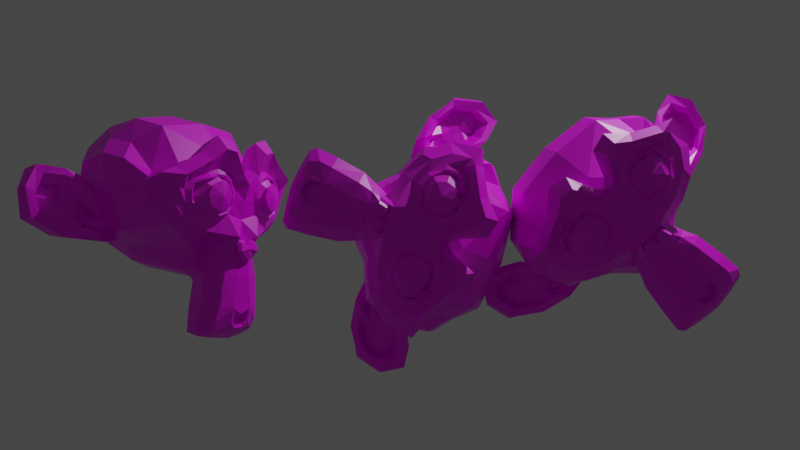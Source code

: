 # Source: interpolation.blend  (saved by Blender 2.92.15; exported with 4.5.12 LTS)
import bpy
from mathutils import Matrix  # noqa: F401  (used for matrix-valued properties, if any)

bpy.ops.wm.read_factory_settings(use_empty=True)
scene = bpy.context.scene
scene.name = 'Scene'

# ---- collections
col_collection = bpy.data.collections.new('Collection'); scene.collection.children.link(col_collection)

# ---- images (referenced by path relative to the original .blend; pixels are not part of the script)
import os
ASSET_DIR = os.environ.get("B2B_ASSET_DIR", "")  # directory of the original .blend (textures are referenced by path, not embedded)
HERE = os.path.dirname(os.path.abspath(__file__))  # packed textures are extracted next to this script under _unpacked/

def load_image(name, relpath, width, height, colorspace="sRGB"):
    """Load a texture the original file referenced (path relative to the .blend, or extracted next to this script)."""
    p = next((c for c in (os.path.join(HERE, relpath), os.path.join(ASSET_DIR, relpath)) if relpath and os.path.exists(c)), "")
    if p:
        img = bpy.data.images.load(p, check_existing=True)
        img.name = name
    else:  # same state as the original file: an image datablock whose file is absent (Cycles renders it pink)
        img = bpy.data.images.new(name, width, height)
        img.source = "FILE"
        img.filepath = "//" + (relpath or name)
    img.colorspace_settings.name = colorspace
    return img
img_pico_8_png = load_image('pico-8.png', 'pico-8.png', 1024, 1024, 'sRGB')

# ---- materials (node trees are filled in below, after node groups)
mat_material = bpy.data.materials.new('Material')
mat_material.alpha_threshold = 0.0
mat_material.use_transparent_shadow = False
mat_material.line_color = (0.0, 0.0, 0.0, 1.0)

# ---- material node trees
mat_material.use_nodes = True; mat_material.node_tree.nodes.clear()
_N = mat_material.node_tree.nodes; _L = mat_material.node_tree.links
n0 = _N.new('ShaderNodeOutputMaterial'); n0.name = 'Material Output'; n0.location = (300, 300)
n1 = _N.new('ShaderNodeBsdfPrincipled'); n1.name = 'Principled BSDF'; n1.location = (10, 300)
n1.distribution = 'GGX'
n1.subsurface_method = 'BURLEY'
n1.inputs[2].default_value = 0.4
n1.inputs[3].default_value = 1.45
n1.inputs[27].default_value = (0.0, 0.0, 0.0, 1.0)
n1.inputs[28].default_value = 1.0
n2 = _N.new('ShaderNodeTexImage'); n2.name = 'Image Texture'; n2.location = (-280, 260)
n2.image = img_pico_8_png
_L.new(n1.outputs[0], n0.inputs[0])
_L.new(n2.outputs[0], n1.inputs[0])
n0.is_active_output = True

# ---- world
world_world = bpy.data.worlds.new('World'); scene.world = world_world
world_world.use_nodes = True; world_world.node_tree.nodes.clear()
_N = world_world.node_tree.nodes; _L = world_world.node_tree.links
n0 = _N.new('ShaderNodeOutputWorld'); n0.name = 'World Output'; n0.location = (300, 300)
n1 = _N.new('ShaderNodeBackground'); n1.name = 'Background'; n1.location = (10, 300)
n1.inputs[0].default_value = (0.05088, 0.05088, 0.05088, 1.0)
_L.new(n1.outputs[0], n0.inputs[0])
n0.is_active_output = True
world_world.color = (0.05088, 0.05088, 0.05088)
world_world.use_sun_shadow = False
world_world.sun_shadow_jitter_overblur = 0.0

# ---- cameras
cam_camera = bpy.data.cameras.new('Camera')
cam_camera.clip_end = 100.0
cam_camera.ortho_scale = 7.314

# ---- lights
light_light = bpy.data.lights.new('Light', 'POINT')
light_light.transmission_factor = 0.0
light_light.energy = 1000.0
light_light.shadow_soft_size = 0.1
light_light.shadow_maximum_resolution = 0.006
light_light.use_absolute_resolution = True

# ---- meshes
me_suzanne = bpy.data.meshes.new('Suzanne')
me_suzanne.from_pydata([(0.4375, -0.7656, 0.1641), (-0.4375, -0.7656, 0.1641), (0.5, -0.6875, 0.09375), (-0.5, -0.6875, 0.09375), (0.5469, -0.5781, 0.05469), (-0.5469, -0.5781, 0.05469), (0.3516, -0.6172, -0.02344), (-0.3516, -0.6172, -0.02344), (0.3516, -0.7188, 0.03125), (-0.3516, -0.7188, 0.03125), (0.3516, -0.7812, 0.1328), (-0.3516, -0.7812, 0.1328), (0.2734, -0.7969, 0.1641), (-0.2734, -0.7969, 0.1641), (0.2031, -0.7422, 0.09375), (-0.2031, -0.7422, 0.09375), (0.1562, -0.6484, 0.05469), (-0.1562, -0.6484, 0.05469), (0.07812, -0.6562, 0.2422), (-0.07812, -0.6562, 0.2422), (0.1406, -0.7422, 0.2422), (-0.1406, -0.7422, 0.2422), (0.2422, -0.7969, 0.2422), (-0.2422, -0.7969, 0.2422), (0.2734, -0.7969, 0.3281), (-0.2734, -0.7969, 0.3281), (0.2031, -0.7422, 0.3906), (-0.2031, -0.7422, 0.3906), (0.1562, -0.6484, 0.4375), (-0.1562, -0.6484, 0.4375), (0.3516, -0.6172, 0.5156), (-0.3516, -0.6172, 0.5156), (0.3516, -0.7188, 0.4531), (-0.3516, -0.7188, 0.4531), (0.3516, -0.7812, 0.3594), (-0.3516, -0.7812, 0.3594), (0.4375, -0.7656, 0.3281), (-0.4375, -0.7656, 0.3281), (0.5, -0.6875, 0.3906), (-0.5, -0.6875, 0.3906), (0.5469, -0.5781, 0.4375), (-0.5469, -0.5781, 0.4375), (0.625, -0.5625, 0.2422), (-0.625, -0.5625, 0.2422), (0.5625, -0.6719, 0.2422), (-0.5625, -0.6719, 0.2422), (0.4688, -0.7578, 0.2422), (-0.4688, -0.7578, 0.2422), (0.4766, -0.7734, 0.2422), (-0.4766, -0.7734, 0.2422), (0.4453, -0.7812, 0.3359), (-0.4453, -0.7812, 0.3359), (0.3516, -0.8047, 0.375), (-0.3516, -0.8047, 0.375), (0.2656, -0.8203, 0.3359), (-0.2656, -0.8203, 0.3359), (0.2266, -0.8203, 0.2422), (-0.2266, -0.8203, 0.2422), (0.2656, -0.8203, 0.1562), (-0.2656, -0.8203, 0.1562), (0.3516, -0.8281, 0.2422), (-0.3516, -0.8281, 0.2422), (0.3516, -0.8047, 0.1172), (-0.3516, -0.8047, 0.1172), (0.4453, -0.7812, 0.1562), (-0.4453, -0.7812, 0.1562), (0.0, -0.7422, 0.4297), (0.0, -0.8203, 0.3516), (0.0, -0.7344, -0.6797), (0.0, -0.7812, -0.3203), (0.0, -0.7969, -0.1875), (0.0, -0.7188, -0.7734), (0.0, -0.6016, 0.4062), (0.0, -0.5703, 0.5703), (0.0, 0.5469, 0.8984), (0.0, 0.8516, 0.5625), (0.0, 0.8281, 0.07031), (0.0, 0.3516, -0.3828), (0.2031, -0.5625, -0.1875), (-0.2031, -0.5625, -0.1875), (0.3125, -0.5703, -0.4375), (-0.3125, -0.5703, -0.4375), (0.3516, -0.5703, -0.6953), (-0.3516, -0.5703, -0.6953), (0.3672, -0.5312, -0.8906), (-0.3672, -0.5312, -0.8906), (0.3281, -0.5234, -0.9453), (-0.3281, -0.5234, -0.9453), (0.1797, -0.5547, -0.9688), (-0.1797, -0.5547, -0.9688), (0.0, -0.5781, -0.9844), (0.4375, -0.5312, -0.1406), (-0.4375, -0.5312, -0.1406), (0.6328, -0.5391, -0.03906), (-0.6328, -0.5391, -0.03906), (0.8281, -0.4453, 0.1484), (-0.8281, -0.4453, 0.1484), (0.8594, -0.5938, 0.4297), (-0.8594, -0.5938, 0.4297), (0.7109, -0.625, 0.4844), (-0.7109, -0.625, 0.4844), (0.4922, -0.6875, 0.6016), (-0.4922, -0.6875, 0.6016), (0.3203, -0.7344, 0.7578), (-0.3203, -0.7344, 0.7578), (0.1562, -0.7578, 0.7188), (-0.1562, -0.7578, 0.7188), (0.0625, -0.75, 0.4922), (-0.0625, -0.75, 0.4922), (0.1641, -0.7734, 0.4141), (-0.1641, -0.7734, 0.4141), (0.125, -0.7656, 0.3047), (-0.125, -0.7656, 0.3047), (0.2031, -0.7422, 0.09375), (-0.2031, -0.7422, 0.09375), (0.375, -0.7031, 0.01562), (-0.375, -0.7031, 0.01562), (0.4922, -0.6719, 0.0625), (-0.4922, -0.6719, 0.0625), (0.625, -0.6484, 0.1875), (-0.625, -0.6484, 0.1875), (0.6406, -0.6484, 0.2969), (-0.6406, -0.6484, 0.2969), (0.6016, -0.6641, 0.375), (-0.6016, -0.6641, 0.375), (0.4297, -0.7188, 0.4375), (-0.4297, -0.7188, 0.4375), (0.25, -0.7578, 0.4688), (-0.25, -0.7578, 0.4688), (0.0, -0.7344, -0.7656), (0.1094, -0.7344, -0.7188), (-0.1094, -0.7344, -0.7188), (0.1172, -0.7109, -0.8359), (-0.1172, -0.7109, -0.8359), (0.0625, -0.6953, -0.8828), (-0.0625, -0.6953, -0.8828), (0.0, -0.6875, -0.8906), (0.0, -0.75, -0.1953), (0.0, -0.7422, -0.1406), (0.1016, -0.7422, -0.1484), (-0.1016, -0.7422, -0.1484), (0.125, -0.75, -0.2266), (-0.125, -0.75, -0.2266), (0.08594, -0.7422, -0.2891), (-0.08594, -0.7422, -0.2891), (0.3984, -0.6719, -0.04688), (-0.3984, -0.6719, -0.04688), (0.6172, -0.625, 0.05469), (-0.6172, -0.625, 0.05469), (0.7266, -0.6016, 0.2031), (-0.7266, -0.6016, 0.2031), (0.7422, -0.6562, 0.375), (-0.7422, -0.6562, 0.375), (0.6875, -0.7266, 0.4141), (-0.6875, -0.7266, 0.4141), (0.4375, -0.7969, 0.5469), (-0.4375, -0.7969, 0.5469), (0.3125, -0.8359, 0.6406), (-0.3125, -0.8359, 0.6406), (0.2031, -0.8516, 0.6172), (-0.2031, -0.8516, 0.6172), (0.1016, -0.8438, 0.4297), (-0.1016, -0.8438, 0.4297), (0.125, -0.8125, -0.1016), (-0.125, -0.8125, -0.1016), (0.2109, -0.7109, -0.4453), (-0.2109, -0.7109, -0.4453), (0.25, -0.6875, -0.7031), (-0.25, -0.6875, -0.7031), (0.2656, -0.6641, -0.8203), (-0.2656, -0.6641, -0.8203), (0.2344, -0.6328, -0.9141), (-0.2344, -0.6328, -0.9141), (0.1641, -0.6328, -0.9297), (-0.1641, -0.6328, -0.9297), (0.0, -0.6406, -0.9453), (0.0, -0.7266, 0.04688), (0.0, -0.7656, 0.2109), (0.3281, -0.7422, 0.4766), (-0.3281, -0.7422, 0.4766), (0.1641, -0.75, 0.1406), (-0.1641, -0.75, 0.1406), (0.1328, -0.7578, 0.2109), (-0.1328, -0.7578, 0.2109), (0.1172, -0.7344, -0.6875), (-0.1172, -0.7344, -0.6875), (0.07812, -0.75, -0.4453), (-0.07812, -0.75, -0.4453), (0.0, -0.75, -0.4453), (0.0, -0.7422, -0.3281), (0.09375, -0.7812, -0.2734), (-0.09375, -0.7812, -0.2734), (0.1328, -0.7969, -0.2266), (-0.1328, -0.7969, -0.2266), (0.1094, -0.7812, -0.1328), (-0.1094, -0.7812, -0.1328), (0.03906, -0.7812, -0.125), (-0.03906, -0.7812, -0.125), (0.0, -0.8281, -0.2031), (0.04688, -0.8125, -0.1484), (-0.04688, -0.8125, -0.1484), (0.09375, -0.8125, -0.1562), (-0.09375, -0.8125, -0.1562), (0.1094, -0.8281, -0.2266), (-0.1094, -0.8281, -0.2266), (0.07812, -0.8047, -0.25), (-0.07812, -0.8047, -0.25), (0.0, -0.8047, -0.2891), (0.2578, -0.5547, -0.3125), (-0.2578, -0.5547, -0.3125), (0.1641, -0.7109, -0.2422), (-0.1641, -0.7109, -0.2422), (0.1797, -0.7109, -0.3125), (-0.1797, -0.7109, -0.3125), (0.2344, -0.5547, -0.25), (-0.2344, -0.5547, -0.25), (0.0, -0.6875, -0.875), (0.04688, -0.6875, -0.8672), (-0.04688, -0.6875, -0.8672), (0.09375, -0.7109, -0.8203), (-0.09375, -0.7109, -0.8203), (0.09375, -0.7266, -0.7422), (-0.09375, -0.7266, -0.7422), (0.0, -0.6562, -0.7812), (0.09375, -0.6641, -0.75), (-0.09375, -0.6641, -0.75), (0.09375, -0.6406, -0.8125), (-0.09375, -0.6406, -0.8125), (0.04688, -0.6328, -0.8516), (-0.04688, -0.6328, -0.8516), (0.0, -0.6328, -0.8594), (0.1719, -0.7812, 0.2188), (-0.1719, -0.7812, 0.2188), (0.1875, -0.7734, 0.1562), (-0.1875, -0.7734, 0.1562), (0.3359, -0.7578, 0.4297), (-0.3359, -0.7578, 0.4297), (0.2734, -0.7734, 0.4219), (-0.2734, -0.7734, 0.4219), (0.4219, -0.7734, 0.3984), (-0.4219, -0.7734, 0.3984), (0.5625, -0.6953, 0.3516), (-0.5625, -0.6953, 0.3516), (0.5859, -0.6875, 0.2891), (-0.5859, -0.6875, 0.2891), (0.5781, -0.6797, 0.1953), (-0.5781, -0.6797, 0.1953), (0.4766, -0.7188, 0.1016), (-0.4766, -0.7188, 0.1016), (0.375, -0.7422, 0.0625), (-0.375, -0.7422, 0.0625), (0.2266, -0.7812, 0.1094), (-0.2266, -0.7812, 0.1094), (0.1797, -0.7812, 0.2969), (-0.1797, -0.7812, 0.2969), (0.2109, -0.7812, 0.375), (-0.2109, -0.7812, 0.375), (0.2344, -0.7578, 0.3594), (-0.2344, -0.7578, 0.3594), (0.1953, -0.7578, 0.2969), (-0.1953, -0.7578, 0.2969), (0.2422, -0.7578, 0.125), (-0.2422, -0.7578, 0.125), (0.375, -0.7266, 0.08594), (-0.375, -0.7266, 0.08594), (0.4609, -0.7031, 0.1172), (-0.4609, -0.7031, 0.1172), (0.5469, -0.6719, 0.2109), (-0.5469, -0.6719, 0.2109), (0.5547, -0.6719, 0.2812), (-0.5547, -0.6719, 0.2812), (0.5312, -0.6797, 0.3359), (-0.5312, -0.6797, 0.3359), (0.4141, -0.75, 0.3906), (-0.4141, -0.75, 0.3906), (0.2812, -0.7656, 0.3984), (-0.2812, -0.7656, 0.3984), (0.3359, -0.75, 0.4062), (-0.3359, -0.75, 0.4062), (0.2031, -0.75, 0.1719), (-0.2031, -0.75, 0.1719), (0.1953, -0.75, 0.2266), (-0.1953, -0.75, 0.2266), (0.1094, -0.6094, 0.4609), (-0.1094, -0.6094, 0.4609), (0.1953, -0.6172, 0.6641), (-0.1953, -0.6172, 0.6641), (0.3359, -0.5938, 0.6875), (-0.3359, -0.5938, 0.6875), (0.4844, -0.5547, 0.5547), (-0.4844, -0.5547, 0.5547), (0.6797, -0.4922, 0.4531), (-0.6797, -0.4922, 0.4531), (0.7969, -0.4609, 0.4062), (-0.7969, -0.4609, 0.4062), (0.7734, -0.375, 0.1641), (-0.7734, -0.375, 0.1641), (0.6016, -0.4141, 0.0), (-0.6016, -0.4141, 0.0), (0.4375, -0.4688, -0.09375), (-0.4375, -0.4688, -0.09375), (0.0, -0.2891, 0.8984), (0.0, 0.07812, 0.9844), (0.0, 0.6719, -0.1953), (0.0, -0.1875, -0.4609), (0.0, -0.4609, -0.9766), (0.0, -0.3438, -0.8047), (0.0, -0.3203, -0.5703), (0.0, -0.2812, -0.4844), (0.8516, -0.05469, 0.2344), (-0.8516, -0.05469, 0.2344), (0.8594, 0.04688, 0.3203), (-0.8594, 0.04688, 0.3203), (0.7734, 0.4375, 0.2656), (-0.7734, 0.4375, 0.2656), (0.4609, 0.7031, 0.4375), (-0.4609, 0.7031, 0.4375), (0.7344, -0.07031, -0.04688), (-0.7344, -0.07031, -0.04688), (0.5938, 0.1641, -0.125), (-0.5938, 0.1641, -0.125), (0.6406, 0.4297, -0.007812), (-0.6406, 0.4297, -0.007812), (0.3359, 0.6641, 0.05469), (-0.3359, 0.6641, 0.05469), (0.2344, -0.4062, -0.3516), (-0.2344, -0.4062, -0.3516), (0.1797, -0.2578, -0.4141), (-0.1797, -0.2578, -0.4141), (0.2891, -0.3828, -0.7109), (-0.2891, -0.3828, -0.7109), (0.25, -0.3906, -0.5), (-0.25, -0.3906, -0.5), (0.3281, -0.3984, -0.9141), (-0.3281, -0.3984, -0.9141), (0.1406, -0.3672, -0.7578), (-0.1406, -0.3672, -0.7578), (0.125, -0.3594, -0.5391), (-0.125, -0.3594, -0.5391), (0.1641, -0.4375, -0.9453), (-0.1641, -0.4375, -0.9453), (0.2188, -0.4297, -0.2812), (-0.2188, -0.4297, -0.2812), (0.2109, -0.4688, -0.2266), (-0.2109, -0.4688, -0.2266), (0.2031, -0.5, -0.1719), (-0.2031, -0.5, -0.1719), (0.2109, -0.1641, -0.3906), (-0.2109, -0.1641, -0.3906), (0.2969, 0.2656, -0.3125), (-0.2969, 0.2656, -0.3125), (0.3438, 0.5391, -0.1484), (-0.3438, 0.5391, -0.1484), (0.4531, 0.3828, 0.8672), (-0.4531, 0.3828, 0.8672), (0.4531, 0.07031, 0.9297), (-0.4531, 0.07031, 0.9297), (0.4531, -0.2344, 0.8516), (-0.4531, -0.2344, 0.8516), (0.4609, -0.4297, 0.5234), (-0.4609, -0.4297, 0.5234), (0.7266, -0.3359, 0.4062), (-0.7266, -0.3359, 0.4062), (0.6328, -0.2812, 0.4531), (-0.6328, -0.2812, 0.4531), (0.6406, -0.05469, 0.7031), (-0.6406, -0.05469, 0.7031), (0.7969, -0.125, 0.5625), (-0.7969, -0.125, 0.5625), (0.7969, 0.1172, 0.6172), (-0.7969, 0.1172, 0.6172), (0.6406, 0.1953, 0.75), (-0.6406, 0.1953, 0.75), (0.6406, 0.4453, 0.6797), (-0.6406, 0.4453, 0.6797), (0.7969, 0.3594, 0.5391), (-0.7969, 0.3594, 0.5391), (0.6172, 0.5859, 0.3281), (-0.6172, 0.5859, 0.3281), (0.4844, 0.5469, 0.02344), (-0.4844, 0.5469, 0.02344), (0.8203, 0.2031, 0.3281), (-0.8203, 0.2031, 0.3281), (0.4062, -0.1484, -0.1719), (-0.4062, -0.1484, -0.1719), (0.4297, 0.2109, -0.1953), (-0.4297, 0.2109, -0.1953), (0.8906, 0.2344, 0.4062), (-0.8906, 0.2344, 0.4062), (0.7734, 0.125, -0.1406), (-0.7734, 0.125, -0.1406), (1.039, 0.3281, -0.1016), (-1.039, 0.3281, -0.1016), (1.281, 0.4297, 0.05469), (-1.281, 0.4297, 0.05469), (1.352, 0.4219, 0.3203), (-1.352, 0.4219, 0.3203), (1.234, 0.4219, 0.5078), (-1.234, 0.4219, 0.5078), (1.023, 0.3125, 0.4766), (-1.023, 0.3125, 0.4766), (1.016, 0.2891, 0.4141), (-1.016, 0.2891, 0.4141), (1.188, 0.3906, 0.4375), (-1.188, 0.3906, 0.4375), (1.266, 0.4062, 0.2891), (-1.266, 0.4062, 0.2891), (1.211, 0.4062, 0.07812), (-1.211, 0.4062, 0.07812), (1.031, 0.3047, -0.03906), (-1.031, 0.3047, -0.03906), (0.8281, 0.1328, -0.07031), (-0.8281, 0.1328, -0.07031), (0.9219, 0.2188, 0.3594), (-0.9219, 0.2188, 0.3594), (0.9453, 0.2891, 0.3047), (-0.9453, 0.2891, 0.3047), (0.8828, 0.2109, -0.02344), (-0.8828, 0.2109, -0.02344), (1.039, 0.3672, 0.0), (-1.039, 0.3672, 0.0), (1.188, 0.4453, 0.09375), (-1.188, 0.4453, 0.09375), (1.234, 0.4453, 0.25), (-1.234, 0.4453, 0.25), (1.172, 0.4375, 0.3594), (-1.172, 0.4375, 0.3594), (1.023, 0.3594, 0.3438), (-1.023, 0.3594, 0.3438), (0.8438, 0.2109, 0.2891), (-0.8438, 0.2109, 0.2891), (0.8359, 0.2734, 0.1719), (-0.8359, 0.2734, 0.1719), (0.7578, 0.2734, 0.09375), (-0.7578, 0.2734, 0.09375), (0.8203, 0.2734, 0.08594), (-0.8203, 0.2734, 0.08594), (0.8438, 0.2734, 0.01562), (-0.8438, 0.2734, 0.01562), (0.8125, 0.2734, -0.01562), (-0.8125, 0.2734, -0.01562), (0.7266, 0.07031, 0.0), (-0.7266, 0.07031, 0.0), (0.7188, 0.1719, -0.02344), (-0.7188, 0.1719, -0.02344), (0.7188, 0.1875, 0.03906), (-0.7188, 0.1875, 0.03906), (0.7969, 0.2109, 0.2031), (-0.7969, 0.2109, 0.2031), (0.8906, 0.2656, 0.2422), (-0.8906, 0.2656, 0.2422), (0.8906, 0.3203, 0.2344), (-0.8906, 0.3203, 0.2344), (0.8125, 0.3203, -0.01562), (-0.8125, 0.3203, -0.01562), (0.8516, 0.3203, 0.01562), (-0.8516, 0.3203, 0.01562), (0.8281, 0.3203, 0.07812), (-0.8281, 0.3203, 0.07812), (0.7656, 0.3203, 0.09375), (-0.7656, 0.3203, 0.09375), (0.8438, 0.3203, 0.1719), (-0.8438, 0.3203, 0.1719), (1.039, 0.4141, 0.3281), (-1.039, 0.4141, 0.3281), (1.188, 0.4844, 0.3438), (-1.188, 0.4844, 0.3438), (1.258, 0.4922, 0.2422), (-1.258, 0.4922, 0.2422), (1.211, 0.4844, 0.08594), (-1.211, 0.4844, 0.08594), (1.047, 0.4219, 0.0), (-1.047, 0.4219, 0.0), (0.8828, 0.2656, -0.01562), (-0.8828, 0.2656, -0.01562), (0.9531, 0.3438, 0.2891), (-0.9531, 0.3438, 0.2891), (0.8906, 0.3281, 0.1094), (-0.8906, 0.3281, 0.1094), (0.9375, 0.3359, 0.0625), (-0.9375, 0.3359, 0.0625), (1.0, 0.3672, 0.125), (-1.0, 0.3672, 0.125), (0.9609, 0.3516, 0.1719), (-0.9609, 0.3516, 0.1719), (1.016, 0.375, 0.2344), (-1.016, 0.375, 0.2344), (1.055, 0.3828, 0.1875), (-1.055, 0.3828, 0.1875), (1.109, 0.3906, 0.2109), (-1.109, 0.3906, 0.2109), (1.086, 0.3906, 0.2734), (-1.086, 0.3906, 0.2734), (1.023, 0.4844, 0.4375), (-1.023, 0.4844, 0.4375), (1.25, 0.5469, 0.4688), (-1.25, 0.5469, 0.4688), (1.367, 0.5, 0.2969), (-1.367, 0.5, 0.2969), (1.312, 0.5312, 0.05469), (-1.312, 0.5312, 0.05469), (1.039, 0.4922, -0.08594), (-1.039, 0.4922, -0.08594), (0.7891, 0.3281, -0.125), (-0.7891, 0.3281, -0.125), (0.8594, 0.3828, 0.3828), (-0.8594, 0.3828, 0.3828)], [], [(46, 0, 2, 44), (3, 1, 47, 45), (44, 2, 4, 42), (5, 3, 45, 43), (2, 8, 6, 4), (7, 9, 3, 5), (0, 10, 8, 2), (9, 11, 1, 3), (10, 12, 14, 8), (15, 13, 11, 9), (8, 14, 16, 6), (17, 15, 9, 7), (14, 20, 18, 16), (19, 21, 15, 17), (12, 22, 20, 14), (21, 23, 13, 15), (22, 24, 26, 20), (27, 25, 23, 21), (20, 26, 28, 18), (29, 27, 21, 19), (26, 32, 30, 28), (31, 33, 27, 29), (24, 34, 32, 26), (33, 35, 25, 27), (34, 36, 38, 32), (39, 37, 35, 33), (32, 38, 40, 30), (41, 39, 33, 31), (38, 44, 42, 40), (43, 45, 39, 41), (36, 46, 44, 38), (45, 47, 37, 39), (46, 36, 50, 48), (51, 37, 47, 49), (36, 34, 52, 50), (53, 35, 37, 51), (34, 24, 54, 52), (55, 25, 35, 53), (24, 22, 56, 54), (57, 23, 25, 55), (22, 12, 58, 56), (59, 13, 23, 57), (12, 10, 62, 58), (63, 11, 13, 59), (10, 0, 64, 62), (65, 1, 11, 63), (0, 46, 48, 64), (49, 47, 1, 65), (60, 64, 48), (49, 65, 61), (62, 64, 60), (61, 65, 63), (60, 58, 62), (63, 59, 61), (60, 56, 58), (59, 57, 61), (60, 54, 56), (57, 55, 61), (60, 52, 54), (55, 53, 61), (60, 50, 52), (53, 51, 61), (60, 48, 50), (51, 49, 61), (88, 173, 175, 90), (175, 174, 89, 90), (86, 171, 173, 88), (174, 172, 87, 89), (84, 169, 171, 86), (172, 170, 85, 87), (82, 167, 169, 84), (170, 168, 83, 85), (80, 165, 167, 82), (168, 166, 81, 83), (78, 91, 145, 163), (146, 92, 79, 164), (91, 93, 147, 145), (148, 94, 92, 146), (93, 95, 149, 147), (150, 96, 94, 148), (95, 97, 151, 149), (152, 98, 96, 150), (97, 99, 153, 151), (154, 100, 98, 152), (99, 101, 155, 153), (156, 102, 100, 154), (101, 103, 157, 155), (158, 104, 102, 156), (103, 105, 159, 157), (160, 106, 104, 158), (105, 107, 161, 159), (162, 108, 106, 160), (107, 66, 67, 161), (67, 66, 108, 162), (109, 127, 159, 161), (160, 128, 110, 162), (127, 178, 157, 159), (158, 179, 128, 160), (125, 155, 157, 178), (158, 156, 126, 179), (123, 153, 155, 125), (156, 154, 124, 126), (121, 151, 153, 123), (154, 152, 122, 124), (119, 149, 151, 121), (152, 150, 120, 122), (117, 147, 149, 119), (150, 148, 118, 120), (115, 145, 147, 117), (148, 146, 116, 118), (113, 163, 145, 115), (146, 164, 114, 116), (113, 180, 176, 163), (176, 181, 114, 164), (109, 161, 67, 111), (67, 162, 110, 112), (111, 67, 177, 182), (177, 67, 112, 183), (176, 180, 182, 177), (183, 181, 176, 177), (134, 136, 175, 173), (175, 136, 135, 174), (132, 134, 173, 171), (174, 135, 133, 172), (130, 132, 171, 169), (172, 133, 131, 170), (165, 186, 184, 167), (185, 187, 166, 168), (130, 169, 167, 184), (168, 170, 131, 185), (143, 189, 188, 186), (188, 189, 144, 187), (184, 186, 188, 68), (188, 187, 185, 68), (129, 130, 184, 68), (185, 131, 129, 68), (141, 192, 190, 143), (191, 193, 142, 144), (139, 194, 192, 141), (193, 195, 140, 142), (138, 196, 194, 139), (195, 197, 138, 140), (137, 70, 196, 138), (197, 70, 137, 138), (189, 143, 190, 69), (191, 144, 189, 69), (69, 190, 205, 207), (206, 191, 69, 207), (70, 198, 199, 196), (200, 198, 70, 197), (196, 199, 201, 194), (202, 200, 197, 195), (194, 201, 203, 192), (204, 202, 195, 193), (192, 203, 205, 190), (206, 204, 193, 191), (198, 203, 201, 199), (202, 204, 198, 200), (198, 207, 205, 203), (206, 207, 198, 204), (138, 139, 163, 176), (164, 140, 138, 176), (139, 141, 210, 163), (211, 142, 140, 164), (141, 143, 212, 210), (213, 144, 142, 211), (143, 186, 165, 212), (166, 187, 144, 213), (80, 208, 212, 165), (213, 209, 81, 166), (208, 214, 210, 212), (211, 215, 209, 213), (78, 163, 210, 214), (211, 164, 79, 215), (130, 129, 71, 221), (71, 129, 131, 222), (132, 130, 221, 219), (222, 131, 133, 220), (134, 132, 219, 217), (220, 133, 135, 218), (136, 134, 217, 216), (218, 135, 136, 216), (216, 217, 228, 230), (229, 218, 216, 230), (217, 219, 226, 228), (227, 220, 218, 229), (219, 221, 224, 226), (225, 222, 220, 227), (221, 71, 223, 224), (223, 71, 222, 225), (223, 230, 228, 224), (229, 230, 223, 225), (224, 228, 226), (227, 229, 225), (182, 180, 233, 231), (234, 181, 183, 232), (111, 182, 231, 253), (232, 183, 112, 254), (109, 111, 253, 255), (254, 112, 110, 256), (180, 113, 251, 233), (252, 114, 181, 234), (113, 115, 249, 251), (250, 116, 114, 252), (115, 117, 247, 249), (248, 118, 116, 250), (117, 119, 245, 247), (246, 120, 118, 248), (119, 121, 243, 245), (244, 122, 120, 246), (121, 123, 241, 243), (242, 124, 122, 244), (123, 125, 239, 241), (240, 126, 124, 242), (125, 178, 235, 239), (236, 179, 126, 240), (178, 127, 237, 235), (238, 128, 179, 236), (127, 109, 255, 237), (256, 110, 128, 238), (237, 255, 257, 275), (258, 256, 238, 276), (235, 237, 275, 277), (276, 238, 236, 278), (239, 235, 277, 273), (278, 236, 240, 274), (241, 239, 273, 271), (274, 240, 242, 272), (243, 241, 271, 269), (272, 242, 244, 270), (245, 243, 269, 267), (270, 244, 246, 268), (247, 245, 267, 265), (268, 246, 248, 266), (249, 247, 265, 263), (266, 248, 250, 264), (251, 249, 263, 261), (264, 250, 252, 262), (233, 251, 261, 279), (262, 252, 234, 280), (255, 253, 259, 257), (260, 254, 256, 258), (253, 231, 281, 259), (282, 232, 254, 260), (231, 233, 279, 281), (280, 234, 232, 282), (66, 107, 283, 72), (284, 108, 66, 72), (107, 105, 285, 283), (286, 106, 108, 284), (105, 103, 287, 285), (288, 104, 106, 286), (103, 101, 289, 287), (290, 102, 104, 288), (101, 99, 291, 289), (292, 100, 102, 290), (99, 97, 293, 291), (294, 98, 100, 292), (97, 95, 295, 293), (296, 96, 98, 294), (95, 93, 297, 295), (298, 94, 96, 296), (93, 91, 299, 297), (300, 92, 94, 298), (307, 308, 327, 337), (328, 308, 307, 338), (306, 307, 337, 335), (338, 307, 306, 336), (305, 306, 335, 339), (336, 306, 305, 340), (88, 90, 305, 339), (305, 90, 89, 340), (86, 88, 339, 333), (340, 89, 87, 334), (84, 86, 333, 329), (334, 87, 85, 330), (82, 84, 329, 331), (330, 85, 83, 332), (329, 335, 337, 331), (338, 336, 330, 332), (329, 333, 339, 335), (340, 334, 330, 336), (325, 331, 337, 327), (338, 332, 326, 328), (80, 82, 331, 325), (332, 83, 81, 326), (208, 341, 343, 214), (344, 342, 209, 215), (80, 325, 341, 208), (342, 326, 81, 209), (78, 214, 343, 345), (344, 215, 79, 346), (78, 345, 299, 91), (300, 346, 79, 92), (76, 323, 351, 303), (352, 324, 76, 303), (303, 351, 349, 77), (350, 352, 303, 77), (77, 349, 347, 304), (348, 350, 77, 304), (304, 347, 327, 308), (328, 348, 304, 308), (325, 327, 347, 341), (348, 328, 326, 342), (295, 297, 317, 309), (318, 298, 296, 310), (75, 315, 323, 76), (324, 316, 75, 76), (301, 357, 355, 302), (356, 358, 301, 302), (302, 355, 353, 74), (354, 356, 302, 74), (74, 353, 315, 75), (316, 354, 74, 75), (291, 293, 361, 363), (362, 294, 292, 364), (363, 361, 367, 365), (368, 362, 364, 366), (365, 367, 369, 371), (370, 368, 366, 372), (371, 369, 375, 373), (376, 370, 372, 374), (313, 377, 373, 375), (374, 378, 314, 376), (315, 353, 373, 377), (374, 354, 316, 378), (353, 355, 371, 373), (372, 356, 354, 374), (355, 357, 365, 371), (366, 358, 356, 372), (357, 359, 363, 365), (364, 360, 358, 366), (289, 291, 363, 359), (364, 292, 290, 360), (73, 359, 357, 301), (358, 360, 73, 301), (283, 285, 287, 289), (288, 286, 284, 290), (283, 289, 359, 73), (360, 290, 284, 73), (72, 283, 73), (73, 284, 72), (293, 295, 309, 361), (310, 296, 294, 362), (309, 311, 367, 361), (368, 312, 310, 362), (311, 381, 369, 367), (370, 382, 312, 368), (313, 375, 369, 381), (370, 376, 314, 382), (347, 349, 385, 383), (386, 350, 348, 384), (317, 383, 385, 319), (386, 384, 318, 320), (297, 299, 383, 317), (384, 300, 298, 318), (299, 343, 341, 383), (342, 344, 300, 384), (341, 347, 383), (384, 348, 342), (299, 345, 343), (344, 346, 300), (313, 321, 379, 377), (380, 322, 314, 378), (315, 377, 379, 323), (380, 378, 316, 324), (319, 385, 379, 321), (380, 386, 320, 322), (349, 351, 379, 385), (380, 352, 350, 386), (323, 379, 351), (352, 380, 324), (399, 387, 413, 401), (414, 388, 400, 402), (399, 401, 403, 397), (404, 402, 400, 398), (397, 403, 405, 395), (406, 404, 398, 396), (395, 405, 407, 393), (408, 406, 396, 394), (393, 407, 409, 391), (410, 408, 394, 392), (391, 409, 411, 389), (412, 410, 392, 390), (409, 419, 417, 411), (418, 420, 410, 412), (407, 421, 419, 409), (420, 422, 408, 410), (405, 423, 421, 407), (422, 424, 406, 408), (403, 425, 423, 405), (424, 426, 404, 406), (401, 427, 425, 403), (426, 428, 402, 404), (401, 413, 415, 427), (416, 414, 402, 428), (317, 319, 443, 441), (444, 320, 318, 442), (319, 389, 411, 443), (412, 390, 320, 444), (309, 317, 441, 311), (442, 318, 310, 312), (381, 429, 413, 387), (414, 430, 382, 388), (411, 417, 439, 443), (440, 418, 412, 444), (437, 445, 443, 439), (444, 446, 438, 440), (433, 445, 437, 435), (438, 446, 434, 436), (431, 447, 445, 433), (446, 448, 432, 434), (429, 447, 431, 449), (432, 448, 430, 450), (413, 429, 449, 415), (450, 430, 414, 416), (311, 447, 429, 381), (430, 448, 312, 382), (311, 441, 445, 447), (446, 442, 312, 448), (441, 443, 445), (446, 444, 442), (415, 449, 451, 475), (452, 450, 416, 476), (449, 431, 461, 451), (462, 432, 450, 452), (431, 433, 459, 461), (460, 434, 432, 462), (433, 435, 457, 459), (458, 436, 434, 460), (435, 437, 455, 457), (456, 438, 436, 458), (437, 439, 453, 455), (454, 440, 438, 456), (439, 417, 473, 453), (474, 418, 440, 454), (427, 415, 475, 463), (476, 416, 428, 464), (425, 427, 463, 465), (464, 428, 426, 466), (423, 425, 465, 467), (466, 426, 424, 468), (421, 423, 467, 469), (468, 424, 422, 470), (419, 421, 469, 471), (470, 422, 420, 472), (417, 419, 471, 473), (472, 420, 418, 474), (457, 455, 479, 477), (480, 456, 458, 478), (477, 479, 481, 483), (482, 480, 478, 484), (483, 481, 487, 485), (488, 482, 484, 486), (485, 487, 489, 491), (490, 488, 486, 492), (463, 475, 485, 491), (486, 476, 464, 492), (451, 483, 485, 475), (486, 484, 452, 476), (451, 461, 477, 483), (478, 462, 452, 484), (457, 477, 461, 459), (462, 478, 458, 460), (453, 473, 479, 455), (480, 474, 454, 456), (471, 481, 479, 473), (480, 482, 472, 474), (469, 487, 481, 471), (482, 488, 470, 472), (467, 489, 487, 469), (488, 490, 468, 470), (465, 491, 489, 467), (490, 492, 466, 468), (463, 491, 465), (466, 492, 464), (391, 389, 503, 501), (504, 390, 392, 502), (393, 391, 501, 499), (502, 392, 394, 500), (395, 393, 499, 497), (500, 394, 396, 498), (397, 395, 497, 495), (498, 396, 398, 496), (399, 397, 495, 493), (496, 398, 400, 494), (387, 399, 493, 505), (494, 400, 388, 506), (493, 501, 503, 505), (504, 502, 494, 506), (493, 495, 499, 501), (500, 496, 494, 502), (495, 497, 499), (500, 498, 496), (313, 381, 387, 505), (388, 382, 314, 506), (313, 505, 503, 321), (504, 506, 314, 322), (319, 321, 503, 389), (504, 322, 320, 390)])
_uv = me_suzanne.uv_layers.new(name='UVMap')
_uv.uv.foreach_set('vector', [0.891, 0.5901, 0.8706, 0.5896, 0.8601, 0.5601, 0.9046, 0.5594, 0.8562, 0.8505, 0.8681, 0.8215, 0.8884, 0.822, 0.9006, 0.8532, 0.9046, 0.5594, 0.8601, 0.5601, 0.853, 0.5216, 0.9202, 0.5245, 0.8475, 0.8887, 0.8562, 0.8505, 0.9006, 0.8532, 0.9147, 0.8887, 0.8601, 0.5601, 0.8289, 0.5908, 0.7985, 0.5695, 0.853, 0.5216, 0.7951, 0.8384, 0.8264, 0.8185, 0.8562, 0.8505, 0.8475, 0.8887, 0.8706, 0.5896, 0.8544, 0.6048, 0.8289, 0.5908, 0.8601, 0.5601, 0.8264, 0.8185, 0.8525, 0.8057, 0.8681, 0.8215, 0.8562, 0.8505, 0.8544, 0.6048, 0.8541, 0.6255, 0.8282, 0.6334, 0.8289, 0.5908, 0.8276, 0.776, 0.8532, 0.785, 0.8525, 0.8057, 0.8264, 0.8185, 0.8289, 0.5908, 0.8282, 0.6334, 0.791, 0.6454, 0.7985, 0.5695, 0.791, 0.7622, 0.8276, 0.776, 0.8264, 0.8185, 0.7951, 0.8384, 0.8282, 0.6334, 0.8552, 0.6685, 0.8424, 0.7025, 0.791, 0.6454, 0.8448, 0.7075, 0.8561, 0.742, 0.8276, 0.776, 0.791, 0.7622, 0.8541, 0.6255, 0.8675, 0.6423, 0.8552, 0.6685, 0.8282, 0.6334, 0.8561, 0.742, 0.8673, 0.7688, 0.8532, 0.785, 0.8276, 0.776, 0.8675, 0.6423, 0.8905, 0.6419, 0.9004, 0.667, 0.8552, 0.6685, 0.9012, 0.7456, 0.8902, 0.7702, 0.8673, 0.7688, 0.8561, 0.742, 0.8552, 0.6685, 0.9004, 0.667, 0.9189, 0.6997, 0.8424, 0.7025, 0.9212, 0.7137, 0.9012, 0.7456, 0.8561, 0.742, 0.8448, 0.7075, 0.9004, 0.667, 0.9319, 0.6368, 0.9684, 0.6453, 0.9189, 0.6997, 0.9682, 0.7702, 0.9314, 0.7771, 0.9012, 0.7456, 0.9212, 0.7137, 0.8905, 0.6419, 0.9059, 0.6279, 0.9319, 0.6368, 0.9004, 0.667, 0.9314, 0.7771, 0.905, 0.7849, 0.8902, 0.7702, 0.9012, 0.7456, 0.9059, 0.6279, 0.9062, 0.6057, 0.9337, 0.593, 0.9319, 0.6368, 0.9312, 0.8209, 0.9044, 0.807, 0.905, 0.7849, 0.9314, 0.7771, 0.9319, 0.6368, 0.9337, 0.593, 0.9684, 0.5738, 0.9684, 0.6453, 0.965, 0.8417, 0.9312, 0.8209, 0.9314, 0.7771, 0.9682, 0.7702, 0.9337, 0.593, 0.9046, 0.5594, 0.9202, 0.5245, 0.9684, 0.5738, 0.9147, 0.8887, 0.9006, 0.8532, 0.9312, 0.8209, 0.965, 0.8417, 0.9062, 0.6057, 0.891, 0.5901, 0.9046, 0.5594, 0.9337, 0.593, 0.9006, 0.8532, 0.8884, 0.822, 0.9044, 0.807, 0.9312, 0.8209, 0.891, 0.5901, 0.9062, 0.6057, 0.9024, 0.6079, 0.8896, 0.5933, 0.9006, 0.8047, 0.9044, 0.807, 0.8884, 0.822, 0.8872, 0.8187, 0.9062, 0.6057, 0.9059, 0.6279, 0.8998, 0.6263, 0.9024, 0.6079, 0.8988, 0.7862, 0.905, 0.7849, 0.9044, 0.807, 0.9006, 0.8047, 0.9059, 0.6279, 0.8905, 0.6419, 0.8878, 0.6365, 0.8998, 0.6263, 0.8874, 0.7754, 0.8902, 0.7702, 0.905, 0.7849, 0.8988, 0.7862, 0.8905, 0.6419, 0.8675, 0.6423, 0.8709, 0.6352, 0.8878, 0.6365, 0.8704, 0.776, 0.8673, 0.7688, 0.8902, 0.7702, 0.8874, 0.7754, 0.8675, 0.6423, 0.8541, 0.6255, 0.8599, 0.6239, 0.8709, 0.6352, 0.8589, 0.7868, 0.8532, 0.785, 0.8673, 0.7688, 0.8704, 0.776, 0.8541, 0.6255, 0.8544, 0.6048, 0.8597, 0.6082, 0.8599, 0.6239, 0.8579, 0.8025, 0.8525, 0.8057, 0.8532, 0.785, 0.8589, 0.7868, 0.8544, 0.6048, 0.8706, 0.5896, 0.8717, 0.594, 0.8597, 0.6082, 0.8693, 0.8172, 0.8681, 0.8215, 0.8525, 0.8057, 0.8579, 0.8025, 0.8706, 0.5896, 0.891, 0.5901, 0.8896, 0.5933, 0.8717, 0.594, 0.8872, 0.8187, 0.8884, 0.822, 0.8681, 0.8215, 0.8693, 0.8172, 0.8794, 0.6165, 0.8717, 0.594, 0.8896, 0.5933, 0.8872, 0.8187, 0.8693, 0.8172, 0.878, 0.7951, 0.8597, 0.6082, 0.8717, 0.594, 0.8794, 0.6165, 0.878, 0.7951, 0.8693, 0.8172, 0.8579, 0.8025, 0.8794, 0.6165, 0.8599, 0.6239, 0.8597, 0.6082, 0.8579, 0.8025, 0.8589, 0.7868, 0.878, 0.7951, 0.8794, 0.6165, 0.8709, 0.6352, 0.8599, 0.6239, 0.8589, 0.7868, 0.8704, 0.776, 0.878, 0.7951, 0.8794, 0.6165, 0.8878, 0.6365, 0.8709, 0.6352, 0.8704, 0.776, 0.8874, 0.7754, 0.878, 0.7951, 0.8794, 0.6165, 0.8998, 0.6263, 0.8878, 0.6365, 0.8874, 0.7754, 0.8988, 0.7862, 0.878, 0.7951, 0.8794, 0.6165, 0.9024, 0.6079, 0.8998, 0.6263, 0.8988, 0.7862, 0.9006, 0.8047, 0.878, 0.7951, 0.8794, 0.6165, 0.8896, 0.5933, 0.9024, 0.6079, 0.9006, 0.8047, 0.8872, 0.8187, 0.878, 0.7951, 0.5403, 0.05381, 0.5364, 0.06207, 0.5189, 0.05968, 0.5189, 0.05029, 0.5189, 0.05968, 0.5015, 0.06204, 0.4976, 0.05377, 0.5189, 0.05029, 0.5519, 0.05834, 0.5428, 0.06409, 0.5364, 0.06207, 0.5403, 0.05381, 0.5015, 0.06204, 0.4951, 0.06405, 0.486, 0.05827, 0.4976, 0.05377, 0.5551, 0.0619, 0.5463, 0.07267, 0.5428, 0.06409, 0.5519, 0.05834, 0.4951, 0.06405, 0.4916, 0.07262, 0.4828, 0.06183, 0.486, 0.05827, 0.5638, 0.07659, 0.5483, 0.08489, 0.5463, 0.07267, 0.5551, 0.0619, 0.4916, 0.07262, 0.4895, 0.08486, 0.474, 0.07651, 0.4828, 0.06183, 0.5831, 0.1085, 0.5556, 0.1217, 0.5483, 0.08489, 0.5638, 0.07659, 0.4895, 0.08486, 0.4822, 0.1218, 0.4545, 0.1085, 0.474, 0.07651, 0.6055, 0.1651, 0.6474, 0.2005, 0.6215, 0.2278, 0.5531, 0.2096, 0.4165, 0.2295, 0.3897, 0.2019, 0.432, 0.1656, 0.4853, 0.2101, 0.6474, 0.2005, 0.6764, 0.2332, 0.6648, 0.2532, 0.6215, 0.2278, 0.3727, 0.2564, 0.3603, 0.2359, 0.3897, 0.2019, 0.4165, 0.2295, 0.6764, 0.2332, 0.7153, 0.2654, 0.6839, 0.28, 0.6648, 0.2532, 0.3537, 0.2846, 0.3205, 0.2703, 0.3603, 0.2359, 0.3727, 0.2564, 0.7153, 0.2654, 0.7073, 0.3101, 0.6875, 0.3115, 0.6839, 0.28, 0.3512, 0.3174, 0.3307, 0.3169, 0.3205, 0.2703, 0.3537, 0.2846, 0.7073, 0.3101, 0.6974, 0.3327, 0.6768, 0.3239, 0.6875, 0.3115, 0.3627, 0.3297, 0.342, 0.3397, 0.3307, 0.3169, 0.3512, 0.3174, 0.6974, 0.3327, 0.6628, 0.3725, 0.6391, 0.3573, 0.6768, 0.3239, 0.4028, 0.3621, 0.3793, 0.3787, 0.342, 0.3397, 0.3627, 0.3297, 0.6628, 0.3725, 0.6268, 0.3958, 0.6183, 0.3752, 0.6391, 0.3573, 0.4246, 0.3793, 0.4169, 0.4006, 0.3793, 0.3787, 0.4028, 0.3621, 0.6268, 0.3958, 0.6048, 0.3978, 0.6008, 0.3779, 0.6183, 0.3752, 0.4424, 0.3812, 0.4393, 0.4015, 0.4169, 0.4006, 0.4246, 0.3793, 0.6048, 0.3978, 0.5531, 0.3905, 0.5597, 0.357, 0.6008, 0.3779, 0.4829, 0.3585, 0.4909, 0.3919, 0.4393, 0.4015, 0.4424, 0.3812, 0.5531, 0.3905, 0.5219, 0.386, 0.5211, 0.3439, 0.5597, 0.357, 0.5211, 0.3439, 0.5219, 0.386, 0.4909, 0.3919, 0.4829, 0.3585, 0.5773, 0.3402, 0.5998, 0.3448, 0.6008, 0.3779, 0.5597, 0.357, 0.4424, 0.3812, 0.442, 0.3478, 0.4646, 0.3422, 0.4829, 0.3585, 0.5998, 0.3448, 0.6155, 0.342, 0.6183, 0.3752, 0.6008, 0.3779, 0.4246, 0.3793, 0.426, 0.3456, 0.442, 0.3478, 0.4424, 0.3812, 0.6345, 0.3323, 0.6391, 0.3573, 0.6183, 0.3752, 0.6155, 0.342, 0.4246, 0.3793, 0.4028, 0.3621, 0.4064, 0.3365, 0.426, 0.3456, 0.6624, 0.3128, 0.6768, 0.3239, 0.6391, 0.3573, 0.6345, 0.3323, 0.4028, 0.3621, 0.3627, 0.3297, 0.3771, 0.3177, 0.4064, 0.3365, 0.6684, 0.298, 0.6875, 0.3115, 0.6768, 0.3239, 0.6624, 0.3128, 0.3627, 0.3297, 0.3512, 0.3174, 0.3703, 0.3026, 0.3771, 0.3177, 0.6641, 0.2779, 0.6839, 0.28, 0.6875, 0.3115, 0.6684, 0.298, 0.3512, 0.3174, 0.3537, 0.2846, 0.3741, 0.2818, 0.3703, 0.3026, 0.6392, 0.253, 0.6648, 0.2532, 0.6839, 0.28, 0.6641, 0.2779, 0.3537, 0.2846, 0.3727, 0.2564, 0.3989, 0.2556, 0.3741, 0.2818, 0.614, 0.2427, 0.6215, 0.2278, 0.6648, 0.2532, 0.6392, 0.253, 0.3727, 0.2564, 0.4165, 0.2295, 0.4245, 0.2445, 0.3989, 0.2556, 0.5729, 0.2586, 0.5531, 0.2096, 0.6215, 0.2278, 0.614, 0.2427, 0.4165, 0.2295, 0.4853, 0.2101, 0.4664, 0.2597, 0.4245, 0.2445, 0.5729, 0.2586, 0.5639, 0.272, 0.5198, 0.2489, 0.5531, 0.2096, 0.5198, 0.2489, 0.4759, 0.2731, 0.4664, 0.2597, 0.4853, 0.2101, 0.5773, 0.3402, 0.5597, 0.357, 0.5211, 0.3439, 0.5585, 0.3166, 0.5211, 0.3439, 0.4829, 0.3585, 0.4646, 0.3422, 0.4826, 0.3178, 0.5585, 0.3166, 0.5211, 0.3439, 0.5203, 0.2948, 0.5569, 0.2912, 0.5203, 0.2948, 0.5211, 0.3439, 0.4826, 0.3178, 0.4834, 0.2922, 0.5198, 0.2489, 0.5639, 0.272, 0.5569, 0.2912, 0.5203, 0.2948, 0.4834, 0.2922, 0.4759, 0.2731, 0.5198, 0.2489, 0.5203, 0.2948, 0.5255, 0.06897, 0.5189, 0.0679, 0.5189, 0.05968, 0.5364, 0.06207, 0.5189, 0.05968, 0.5189, 0.0679, 0.5124, 0.06896, 0.5015, 0.06204, 0.5312, 0.07383, 0.5255, 0.06897, 0.5364, 0.06207, 0.5428, 0.06409, 0.5015, 0.06204, 0.5124, 0.06896, 0.5066, 0.07381, 0.4951, 0.06405, 0.531, 0.08743, 0.5312, 0.07383, 0.5428, 0.06409, 0.5463, 0.07267, 0.4951, 0.06405, 0.5066, 0.07381, 0.5068, 0.08742, 0.4916, 0.07262, 0.5556, 0.1217, 0.532, 0.1277, 0.5327, 0.09092, 0.5483, 0.08489, 0.5052, 0.09091, 0.5058, 0.1277, 0.4822, 0.1218, 0.4895, 0.08486, 0.531, 0.08743, 0.5463, 0.07267, 0.5483, 0.08489, 0.5327, 0.09092, 0.4895, 0.08486, 0.4916, 0.07262, 0.5068, 0.08742, 0.5052, 0.09091, 0.5381, 0.1584, 0.519, 0.1517, 0.5189, 0.1284, 0.532, 0.1277, 0.5189, 0.1284, 0.519, 0.1517, 0.4999, 0.1584, 0.5058, 0.1277, 0.5327, 0.09092, 0.532, 0.1277, 0.5189, 0.1284, 0.5189, 0.09395, 0.5189, 0.1284, 0.5058, 0.1277, 0.5052, 0.09091, 0.5189, 0.09395, 0.5189, 0.08518, 0.531, 0.08743, 0.5327, 0.09092, 0.5189, 0.09395, 0.5052, 0.09091, 0.5068, 0.08742, 0.5189, 0.08518, 0.5189, 0.09395, 0.5484, 0.1736, 0.538, 0.176, 0.5352, 0.1668, 0.5381, 0.1584, 0.5028, 0.1669, 0.5001, 0.176, 0.4897, 0.1737, 0.4999, 0.1584, 0.5443, 0.1934, 0.5372, 0.1876, 0.538, 0.176, 0.5484, 0.1736, 0.5001, 0.176, 0.5009, 0.1876, 0.494, 0.1934, 0.4897, 0.1737, 0.5198, 0.2008, 0.5288, 0.1918, 0.5372, 0.1876, 0.5443, 0.1934, 0.5009, 0.1876, 0.5092, 0.1916, 0.5198, 0.2008, 0.494, 0.1934, 0.5176, 0.1906, 0.5191, 0.1854, 0.5288, 0.1918, 0.5198, 0.2008, 0.5092, 0.1916, 0.5191, 0.1854, 0.5176, 0.1906, 0.5198, 0.2008, 0.519, 0.1517, 0.5381, 0.1584, 0.5352, 0.1668, 0.519, 0.159, 0.5028, 0.1669, 0.4999, 0.1584, 0.519, 0.1517, 0.519, 0.159, 0.519, 0.159, 0.5352, 0.1668, 0.5311, 0.1716, 0.519, 0.1656, 0.5069, 0.1717, 0.5028, 0.1669, 0.519, 0.159, 0.519, 0.1656, 0.5191, 0.1854, 0.5191, 0.1795, 0.5282, 0.1863, 0.5288, 0.1918, 0.5098, 0.1863, 0.5191, 0.1795, 0.5191, 0.1854, 0.5092, 0.1916, 0.5288, 0.1918, 0.5282, 0.1863, 0.5335, 0.1842, 0.5372, 0.1876, 0.5045, 0.1842, 0.5098, 0.1863, 0.5092, 0.1916, 0.5009, 0.1876, 0.5372, 0.1876, 0.5335, 0.1842, 0.5334, 0.1767, 0.538, 0.176, 0.5046, 0.1768, 0.5045, 0.1842, 0.5009, 0.1876, 0.5001, 0.176, 0.538, 0.176, 0.5334, 0.1767, 0.5311, 0.1716, 0.5352, 0.1668, 0.5069, 0.1717, 0.5046, 0.1768, 0.5001, 0.176, 0.5028, 0.1669, 0.5191, 0.1795, 0.5334, 0.1767, 0.5335, 0.1842, 0.5282, 0.1863, 0.5045, 0.1842, 0.5046, 0.1768, 0.5191, 0.1795, 0.5098, 0.1863, 0.5191, 0.1795, 0.519, 0.1656, 0.5311, 0.1716, 0.5334, 0.1767, 0.5069, 0.1717, 0.519, 0.1656, 0.5191, 0.1795, 0.5046, 0.1768, 0.5198, 0.2008, 0.5443, 0.1934, 0.5531, 0.2096, 0.5198, 0.2489, 0.4853, 0.2101, 0.494, 0.1934, 0.5198, 0.2008, 0.5198, 0.2489, 0.5443, 0.1934, 0.5484, 0.1736, 0.5616, 0.1678, 0.5531, 0.2096, 0.4764, 0.168, 0.4897, 0.1737, 0.494, 0.1934, 0.4853, 0.2101, 0.5484, 0.1736, 0.5381, 0.1584, 0.5595, 0.1493, 0.5616, 0.1678, 0.4784, 0.1494, 0.4999, 0.1584, 0.4897, 0.1737, 0.4764, 0.168, 0.5381, 0.1584, 0.532, 0.1277, 0.5556, 0.1217, 0.5595, 0.1493, 0.4822, 0.1218, 0.5058, 0.1277, 0.4999, 0.1584, 0.4784, 0.1494, 0.5831, 0.1085, 0.5961, 0.1334, 0.5595, 0.1493, 0.5556, 0.1217, 0.4784, 0.1494, 0.4414, 0.1336, 0.4545, 0.1085, 0.4822, 0.1218, 0.5961, 0.1334, 0.6012, 0.1479, 0.5616, 0.1678, 0.5595, 0.1493, 0.4764, 0.168, 0.4363, 0.1482, 0.4414, 0.1336, 0.4784, 0.1494, 0.6055, 0.1651, 0.5531, 0.2096, 0.5616, 0.1678, 0.6012, 0.1479, 0.4764, 0.168, 0.4853, 0.2101, 0.432, 0.1656, 0.4363, 0.1482, 0.531, 0.08743, 0.5189, 0.08518, 0.5189, 0.08387, 0.5289, 0.08496, 0.5189, 0.08387, 0.5189, 0.08518, 0.5068, 0.08742, 0.5089, 0.08495, 0.5312, 0.07383, 0.531, 0.08743, 0.5289, 0.08496, 0.529, 0.07543, 0.5089, 0.08495, 0.5068, 0.08742, 0.5066, 0.07381, 0.5088, 0.07542, 0.5255, 0.06897, 0.5312, 0.07383, 0.529, 0.07543, 0.5238, 0.07051, 0.5088, 0.07542, 0.5066, 0.07381, 0.5124, 0.06896, 0.5141, 0.0705, 0.5189, 0.0679, 0.5255, 0.06897, 0.5238, 0.07051, 0.5189, 0.06947, 0.5141, 0.0705, 0.5124, 0.06896, 0.5189, 0.0679, 0.5189, 0.06947, 0.5189, 0.06947, 0.5238, 0.07051, 0.5216, 0.07497, 0.5189, 0.07426, 0.5163, 0.07497, 0.5141, 0.0705, 0.5189, 0.06947, 0.5189, 0.07426, 0.5238, 0.07051, 0.529, 0.07543, 0.5242, 0.07669, 0.5216, 0.07497, 0.5136, 0.07668, 0.5088, 0.07542, 0.5141, 0.0705, 0.5163, 0.07497, 0.529, 0.07543, 0.5289, 0.08496, 0.5246, 0.07989, 0.5242, 0.07669, 0.5133, 0.07988, 0.5089, 0.08495, 0.5088, 0.07542, 0.5136, 0.07668, 0.5289, 0.08496, 0.5189, 0.08387, 0.5189, 0.07933, 0.5246, 0.07989, 0.5189, 0.07933, 0.5189, 0.08387, 0.5089, 0.08495, 0.5133, 0.07988, 0.5189, 0.07933, 0.5189, 0.07426, 0.5216, 0.07497, 0.5246, 0.07989, 0.5163, 0.07497, 0.5189, 0.07426, 0.5189, 0.07933, 0.5133, 0.07988, 0.5246, 0.07989, 0.5216, 0.07497, 0.5242, 0.07669, 0.5136, 0.07668, 0.5163, 0.07497, 0.5133, 0.07988, 0.5569, 0.2912, 0.5639, 0.272, 0.5718, 0.2773, 0.5684, 0.2929, 0.4681, 0.2786, 0.4759, 0.2731, 0.4834, 0.2922, 0.472, 0.2943, 0.5585, 0.3166, 0.5569, 0.2912, 0.5684, 0.2929, 0.5731, 0.3114, 0.472, 0.2943, 0.4834, 0.2922, 0.4826, 0.3178, 0.4678, 0.3131, 0.5773, 0.3402, 0.5585, 0.3166, 0.5731, 0.3114, 0.5849, 0.3277, 0.4678, 0.3131, 0.4826, 0.3178, 0.4646, 0.3422, 0.4565, 0.33, 0.5639, 0.272, 0.5729, 0.2586, 0.5807, 0.2666, 0.5718, 0.2773, 0.4587, 0.268, 0.4664, 0.2597, 0.4759, 0.2731, 0.4681, 0.2786, 0.5729, 0.2586, 0.614, 0.2427, 0.6117, 0.2557, 0.5807, 0.2666, 0.4271, 0.2577, 0.4245, 0.2445, 0.4664, 0.2597, 0.4587, 0.268, 0.614, 0.2427, 0.6392, 0.253, 0.6325, 0.2629, 0.6117, 0.2557, 0.4061, 0.2655, 0.3989, 0.2556, 0.4245, 0.2445, 0.4271, 0.2577, 0.6392, 0.253, 0.6641, 0.2779, 0.6537, 0.28, 0.6325, 0.2629, 0.3849, 0.2836, 0.3741, 0.2818, 0.3989, 0.2556, 0.4061, 0.2655, 0.6641, 0.2779, 0.6684, 0.298, 0.6561, 0.2976, 0.6537, 0.28, 0.383, 0.3019, 0.3703, 0.3026, 0.3741, 0.2818, 0.3849, 0.2836, 0.6684, 0.298, 0.6624, 0.3128, 0.6528, 0.3102, 0.6561, 0.2976, 0.3869, 0.3146, 0.3771, 0.3177, 0.3703, 0.3026, 0.383, 0.3019, 0.6624, 0.3128, 0.6345, 0.3323, 0.629, 0.3239, 0.6528, 0.3102, 0.4116, 0.3277, 0.4064, 0.3365, 0.3771, 0.3177, 0.3869, 0.3146, 0.6345, 0.3323, 0.6155, 0.342, 0.6144, 0.332, 0.629, 0.3239, 0.4267, 0.3354, 0.426, 0.3456, 0.4064, 0.3365, 0.4116, 0.3277, 0.6155, 0.342, 0.5998, 0.3448, 0.601, 0.3336, 0.6144, 0.332, 0.4403, 0.3365, 0.442, 0.3478, 0.426, 0.3456, 0.4267, 0.3354, 0.5998, 0.3448, 0.5773, 0.3402, 0.5849, 0.3277, 0.601, 0.3336, 0.4565, 0.33, 0.4646, 0.3422, 0.442, 0.3478, 0.4403, 0.3365, 0.601, 0.3336, 0.5849, 0.3277, 0.5906, 0.3215, 0.6018, 0.3285, 0.4504, 0.3239, 0.4565, 0.33, 0.4403, 0.3365, 0.4394, 0.3313, 0.6144, 0.332, 0.601, 0.3336, 0.6018, 0.3285, 0.6133, 0.3271, 0.4394, 0.3313, 0.4403, 0.3365, 0.4267, 0.3354, 0.4276, 0.3304, 0.629, 0.3239, 0.6144, 0.332, 0.6133, 0.3271, 0.6269, 0.3205, 0.4276, 0.3304, 0.4267, 0.3354, 0.4116, 0.3277, 0.4136, 0.3242, 0.6528, 0.3102, 0.629, 0.3239, 0.6269, 0.3205, 0.6462, 0.3064, 0.4136, 0.3242, 0.4116, 0.3277, 0.3869, 0.3146, 0.3934, 0.3105, 0.6561, 0.2976, 0.6528, 0.3102, 0.6462, 0.3064, 0.6495, 0.2962, 0.3934, 0.3105, 0.3869, 0.3146, 0.383, 0.3019, 0.3897, 0.3002, 0.6537, 0.28, 0.6561, 0.2976, 0.6495, 0.2962, 0.6478, 0.2835, 0.3897, 0.3002, 0.383, 0.3019, 0.3849, 0.2836, 0.391, 0.2871, 0.6325, 0.2629, 0.6537, 0.28, 0.6478, 0.2835, 0.6298, 0.2673, 0.391, 0.2871, 0.3849, 0.2836, 0.4061, 0.2655, 0.4089, 0.27, 0.6117, 0.2557, 0.6325, 0.2629, 0.6298, 0.2673, 0.6126, 0.2616, 0.4089, 0.27, 0.4061, 0.2655, 0.4271, 0.2577, 0.4263, 0.2637, 0.5807, 0.2666, 0.6117, 0.2557, 0.6126, 0.2616, 0.5852, 0.271, 0.4263, 0.2637, 0.4271, 0.2577, 0.4587, 0.268, 0.4544, 0.2726, 0.5718, 0.2773, 0.5807, 0.2666, 0.5852, 0.271, 0.5781, 0.2819, 0.4544, 0.2726, 0.4587, 0.268, 0.4681, 0.2786, 0.4618, 0.2834, 0.5849, 0.3277, 0.5731, 0.3114, 0.5795, 0.3093, 0.5906, 0.3215, 0.4612, 0.3112, 0.4678, 0.3131, 0.4565, 0.33, 0.4504, 0.3239, 0.5731, 0.3114, 0.5684, 0.2929, 0.5775, 0.2938, 0.5795, 0.3093, 0.4628, 0.2954, 0.472, 0.2943, 0.4678, 0.3131, 0.4612, 0.3112, 0.5684, 0.2929, 0.5718, 0.2773, 0.5781, 0.2819, 0.5775, 0.2938, 0.4618, 0.2834, 0.4681, 0.2786, 0.472, 0.2943, 0.4628, 0.2954, 0.5219, 0.386, 0.5531, 0.3905, 0.5532, 0.4331, 0.523, 0.4336, 0.4928, 0.4345, 0.4909, 0.3919, 0.5219, 0.386, 0.523, 0.4336, 0.5531, 0.3905, 0.6048, 0.3978, 0.6098, 0.4315, 0.5532, 0.4331, 0.4359, 0.4357, 0.4393, 0.4015, 0.4909, 0.3919, 0.4928, 0.4345, 0.6048, 0.3978, 0.6268, 0.3958, 0.6482, 0.4193, 0.6098, 0.4315, 0.3965, 0.4254, 0.4169, 0.4006, 0.4393, 0.4015, 0.4359, 0.4357, 0.6268, 0.3958, 0.6628, 0.3725, 0.6921, 0.3883, 0.6482, 0.4193, 0.3503, 0.3962, 0.3793, 0.3787, 0.4169, 0.4006, 0.3965, 0.4254, 0.6628, 0.3725, 0.6974, 0.3327, 0.7263, 0.3418, 0.6921, 0.3883, 0.3128, 0.3506, 0.342, 0.3397, 0.3793, 0.3787, 0.3503, 0.3962, 0.6974, 0.3327, 0.7073, 0.3101, 0.7359, 0.3121, 0.7263, 0.3418, 0.3011, 0.3206, 0.3307, 0.3169, 0.342, 0.3397, 0.3128, 0.3506, 0.7073, 0.3101, 0.7153, 0.2654, 0.7299, 0.2564, 0.7359, 0.3121, 0.3049, 0.2611, 0.3205, 0.2703, 0.3307, 0.3169, 0.3011, 0.3206, 0.7153, 0.2654, 0.6764, 0.2332, 0.6982, 0.2169, 0.7299, 0.2564, 0.3374, 0.2192, 0.3603, 0.2359, 0.3205, 0.2703, 0.3049, 0.2611, 0.6764, 0.2332, 0.6474, 0.2005, 0.6631, 0.1907, 0.6982, 0.2169, 0.3735, 0.1919, 0.3897, 0.2019, 0.3603, 0.2359, 0.3374, 0.2192, 0.6269, 0.01561, 0.6494, 0.02238, 0.6605, 0.07608, 0.6214, 0.04809, 0.3768, 0.0753, 0.3888, 0.02159, 0.4113, 0.01513, 0.4164, 0.04763, 0.5675, 0.000144, 0.6269, 0.01561, 0.6214, 0.04809, 0.5772, 0.0328, 0.4164, 0.04763, 0.4113, 0.01513, 0.4706, 0.000144, 0.4608, 0.03266, 0.5189, 0.02489, 0.5675, 0.000144, 0.5772, 0.0328, 0.5474, 0.04172, 0.4608, 0.03266, 0.4706, 0.000144, 0.5189, 0.02489, 0.4905, 0.04167, 0.5403, 0.05381, 0.5189, 0.05029, 0.5189, 0.02489, 0.5474, 0.04172, 0.5189, 0.02489, 0.5189, 0.05029, 0.4976, 0.05377, 0.4905, 0.04167, 0.5519, 0.05834, 0.5403, 0.05381, 0.5474, 0.04172, 0.5581, 0.05387, 0.4905, 0.04167, 0.4976, 0.05377, 0.486, 0.05827, 0.4798, 0.05378, 0.5551, 0.0619, 0.5519, 0.05834, 0.5581, 0.05387, 0.577, 0.058, 0.4798, 0.05378, 0.486, 0.05827, 0.4828, 0.06183, 0.4609, 0.05785, 0.5638, 0.07659, 0.5551, 0.0619, 0.577, 0.058, 0.6117, 0.07827, 0.4609, 0.05785, 0.4828, 0.06183, 0.474, 0.07651, 0.4259, 0.07799, 0.577, 0.058, 0.5772, 0.0328, 0.6214, 0.04809, 0.6117, 0.07827, 0.4164, 0.04763, 0.4608, 0.03266, 0.4609, 0.05785, 0.4259, 0.07799, 0.577, 0.058, 0.5581, 0.05387, 0.5474, 0.04172, 0.5772, 0.0328, 0.4905, 0.04167, 0.4798, 0.05378, 0.4609, 0.05785, 0.4608, 0.03266, 0.6267, 0.1114, 0.6117, 0.07827, 0.6214, 0.04809, 0.6605, 0.07608, 0.4164, 0.04763, 0.4259, 0.07799, 0.4106, 0.1112, 0.3768, 0.0753, 0.5831, 0.1085, 0.5638, 0.07659, 0.6117, 0.07827, 0.6267, 0.1114, 0.4259, 0.07799, 0.474, 0.07651, 0.4545, 0.1085, 0.4106, 0.1112, 0.5961, 0.1334, 0.6295, 0.1305, 0.6235, 0.1468, 0.6012, 0.1479, 0.4137, 0.1472, 0.4076, 0.1306, 0.4414, 0.1336, 0.4363, 0.1482, 0.5831, 0.1085, 0.6267, 0.1114, 0.6295, 0.1305, 0.5961, 0.1334, 0.4076, 0.1306, 0.4106, 0.1112, 0.4545, 0.1085, 0.4414, 0.1336, 0.6055, 0.1651, 0.6012, 0.1479, 0.6235, 0.1468, 0.6193, 0.1598, 0.4137, 0.1472, 0.4363, 0.1482, 0.432, 0.1656, 0.418, 0.1604, 0.6055, 0.1651, 0.6193, 0.1598, 0.6631, 0.1907, 0.6474, 0.2005, 0.3735, 0.1919, 0.418, 0.1604, 0.432, 0.1656, 0.3897, 0.2019, 0.9459, 0.07957, 0.8862, 0.1218, 0.8491, 0.09973, 0.8918, 0.03692, 0.1831, 0.09213, 0.1413, 0.1125, 0.07896, 0.06072, 0.1423, 0.02147, 0.8918, 0.03692, 0.8491, 0.09973, 0.7885, 0.08083, 0.8056, 0.01079, 0.2464, 0.07651, 0.1831, 0.09213, 0.1423, 0.02147, 0.2326, 0.003484, 0.8056, 0.01079, 0.7885, 0.08083, 0.687, 0.0772, 0.6724, 0.0222, 0.3499, 0.07596, 0.2464, 0.07651, 0.2326, 0.003484, 0.366, 0.02099, 0.6724, 0.0222, 0.687, 0.0772, 0.6605, 0.07608, 0.6494, 0.02238, 0.3768, 0.0753, 0.3499, 0.07596, 0.366, 0.02099, 0.3888, 0.02159, 0.6267, 0.1114, 0.6605, 0.07608, 0.687, 0.0772, 0.6295, 0.1305, 0.3499, 0.07596, 0.3768, 0.0753, 0.4106, 0.1112, 0.4076, 0.1306, 0.7299, 0.2564, 0.6982, 0.2169, 0.7602, 0.1932, 0.789, 0.2333, 0.2716, 0.1939, 0.3374, 0.2192, 0.3049, 0.2611, 0.2413, 0.237, 0.9945, 0.1677, 0.9091, 0.1833, 0.8862, 0.1218, 0.9459, 0.07957, 0.1413, 0.1125, 0.1079, 0.1791, 0.01183, 0.1554, 0.07896, 0.06072, 0.9117, 0.4024, 0.8629, 0.3386, 0.8941, 0.3019, 0.9629, 0.3448, 0.1238, 0.3155, 0.1606, 0.3568, 0.1064, 0.4327, 0.04397, 0.367, 0.9629, 0.3448, 0.8941, 0.3019, 0.9154, 0.2598, 0.9999, 0.2546, 0.09896, 0.267, 0.1238, 0.3155, 0.04397, 0.367, 0.000144, 0.2591, 0.9999, 0.2546, 0.9154, 0.2598, 0.9091, 0.1833, 0.9945, 0.1677, 0.1079, 0.1791, 0.09896, 0.267, 0.000144, 0.2591, 0.01183, 0.1554, 0.7495, 0.3347, 0.7359, 0.3121, 0.7663, 0.3008, 0.7892, 0.3137, 0.2674, 0.3101, 0.3011, 0.3206, 0.2882, 0.3465, 0.243, 0.3256, 0.7892, 0.3137, 0.7663, 0.3008, 0.8153, 0.2764, 0.8462, 0.2934, 0.2131, 0.2852, 0.2674, 0.3101, 0.243, 0.3256, 0.1785, 0.305, 0.8462, 0.2934, 0.8153, 0.2764, 0.845, 0.2564, 0.8735, 0.2659, 0.1797, 0.2633, 0.2131, 0.2852, 0.1785, 0.305, 0.1471, 0.2743, 0.8735, 0.2659, 0.845, 0.2564, 0.8591, 0.2282, 0.887, 0.2338, 0.1628, 0.2317, 0.1797, 0.2633, 0.1471, 0.2743, 0.1315, 0.2376, 0.8424, 0.1952, 0.875, 0.1847, 0.887, 0.2338, 0.8591, 0.2282, 0.1315, 0.2376, 0.1452, 0.1827, 0.1768, 0.1962, 0.1628, 0.2317, 0.9091, 0.1833, 0.9154, 0.2598, 0.887, 0.2338, 0.875, 0.1847, 0.1315, 0.2376, 0.09896, 0.267, 0.1079, 0.1791, 0.1452, 0.1827, 0.9154, 0.2598, 0.8941, 0.3019, 0.8735, 0.2659, 0.887, 0.2338, 0.1471, 0.2743, 0.1238, 0.3155, 0.09896, 0.267, 0.1315, 0.2376, 0.8941, 0.3019, 0.8629, 0.3386, 0.8462, 0.2934, 0.8735, 0.2659, 0.1785, 0.305, 0.1606, 0.3568, 0.1238, 0.3155, 0.1471, 0.2743, 0.8629, 0.3386, 0.7943, 0.3641, 0.7892, 0.3137, 0.8462, 0.2934, 0.243, 0.3256, 0.2398, 0.3826, 0.1606, 0.3568, 0.1785, 0.305, 0.7702, 0.3795, 0.7495, 0.3347, 0.7892, 0.3137, 0.7943, 0.3641, 0.243, 0.3256, 0.2882, 0.3465, 0.2681, 0.3987, 0.2398, 0.3826, 0.8455, 0.45, 0.7943, 0.3641, 0.8629, 0.3386, 0.9117, 0.4024, 0.1606, 0.3568, 0.2398, 0.3826, 0.1853, 0.4841, 0.1064, 0.4327, 0.8159, 0.4454, 0.7706, 0.4443, 0.7557, 0.4186, 0.7702, 0.3795, 0.287, 0.4429, 0.2714, 0.4733, 0.2193, 0.4772, 0.2681, 0.3987, 0.8159, 0.4454, 0.7702, 0.3795, 0.7943, 0.3641, 0.8455, 0.45, 0.2398, 0.3826, 0.2681, 0.3987, 0.2193, 0.4772, 0.1853, 0.4841, 0.8198, 0.4681, 0.8159, 0.4454, 0.8455, 0.45, 0.1853, 0.4841, 0.2193, 0.4772, 0.2159, 0.5036, 0.7359, 0.3121, 0.7299, 0.2564, 0.789, 0.2333, 0.7663, 0.3008, 0.2413, 0.237, 0.3049, 0.2611, 0.3011, 0.3206, 0.2674, 0.3101, 0.789, 0.2333, 0.8096, 0.2339, 0.8153, 0.2764, 0.7663, 0.3008, 0.2131, 0.2852, 0.2192, 0.2374, 0.2413, 0.237, 0.2674, 0.3101, 0.8096, 0.2339, 0.8293, 0.2196, 0.845, 0.2564, 0.8153, 0.2764, 0.1797, 0.2633, 0.1991, 0.2225, 0.2192, 0.2374, 0.2131, 0.2852, 0.8424, 0.1952, 0.8591, 0.2282, 0.845, 0.2564, 0.8293, 0.2196, 0.1797, 0.2633, 0.1628, 0.2317, 0.1768, 0.1962, 0.1991, 0.2225, 0.687, 0.0772, 0.7885, 0.08083, 0.7865, 0.1176, 0.7155, 0.1397, 0.2467, 0.1148, 0.2464, 0.07651, 0.3499, 0.07596, 0.3195, 0.1394, 0.7602, 0.1932, 0.7155, 0.1397, 0.7865, 0.1176, 0.7855, 0.1523, 0.2467, 0.1148, 0.3195, 0.1394, 0.2716, 0.1939, 0.246, 0.151, 0.6982, 0.2169, 0.6631, 0.1907, 0.7155, 0.1397, 0.7602, 0.1932, 0.3195, 0.1394, 0.3735, 0.1919, 0.3374, 0.2192, 0.2716, 0.1939, 0.6631, 0.1907, 0.6235, 0.1468, 0.6295, 0.1305, 0.7155, 0.1397, 0.4076, 0.1306, 0.4137, 0.1472, 0.3735, 0.1919, 0.3195, 0.1394, 0.6295, 0.1305, 0.687, 0.0772, 0.7155, 0.1397, 0.3195, 0.1394, 0.3499, 0.07596, 0.4076, 0.1306, 0.6631, 0.1907, 0.6193, 0.1598, 0.6235, 0.1468, 0.4137, 0.1472, 0.418, 0.1604, 0.3735, 0.1919, 0.8424, 0.1952, 0.8374, 0.1564, 0.8582, 0.1378, 0.875, 0.1847, 0.1717, 0.1323, 0.1966, 0.1552, 0.1768, 0.1962, 0.1452, 0.1827, 0.9091, 0.1833, 0.875, 0.1847, 0.8582, 0.1378, 0.8862, 0.1218, 0.1717, 0.1323, 0.1452, 0.1827, 0.1079, 0.1791, 0.1413, 0.1125, 0.7855, 0.1523, 0.7865, 0.1176, 0.8582, 0.1378, 0.8374, 0.1564, 0.1717, 0.1323, 0.2467, 0.1148, 0.246, 0.151, 0.1966, 0.1552, 0.7885, 0.08083, 0.8491, 0.09973, 0.8582, 0.1378, 0.7865, 0.1176, 0.1717, 0.1323, 0.1831, 0.09213, 0.2464, 0.07651, 0.2467, 0.1148, 0.8862, 0.1218, 0.8582, 0.1378, 0.8491, 0.09973, 0.1831, 0.09213, 0.1717, 0.1323, 0.1413, 0.1125, 0.5062, 0.9049, 0.4324, 0.8949, 0.4388, 0.8702, 0.4911, 0.8817, 0.3159, 0.8682, 0.3216, 0.8932, 0.2472, 0.9012, 0.263, 0.8783, 0.5062, 0.9049, 0.4911, 0.8817, 0.5728, 0.8605, 0.6048, 0.8799, 0.1815, 0.8547, 0.263, 0.8783, 0.2472, 0.9012, 0.1487, 0.8733, 0.6048, 0.8799, 0.5728, 0.8605, 0.5864, 0.794, 0.62, 0.7916, 0.1697, 0.7875, 0.1815, 0.8547, 0.1487, 0.8733, 0.1361, 0.7841, 0.62, 0.7916, 0.5864, 0.794, 0.549, 0.7464, 0.5638, 0.7392, 0.2087, 0.7409, 0.1697, 0.7875, 0.1361, 0.7841, 0.1941, 0.7332, 0.5638, 0.7392, 0.549, 0.7464, 0.5003, 0.7117, 0.5083, 0.6977, 0.2584, 0.7075, 0.2087, 0.7409, 0.1941, 0.7332, 0.2508, 0.6932, 0.5083, 0.6977, 0.5003, 0.7117, 0.4386, 0.6807, 0.4348, 0.6589, 0.321, 0.678, 0.2584, 0.7075, 0.2508, 0.6932, 0.3253, 0.6562, 0.5003, 0.7117, 0.5057, 0.7309, 0.453, 0.7, 0.4386, 0.6807, 0.3061, 0.697, 0.2525, 0.7266, 0.2584, 0.7075, 0.321, 0.678, 0.549, 0.7464, 0.5429, 0.7558, 0.5057, 0.7309, 0.5003, 0.7117, 0.2525, 0.7266, 0.2146, 0.7504, 0.2087, 0.7409, 0.2584, 0.7075, 0.5864, 0.794, 0.5681, 0.7874, 0.5429, 0.7558, 0.549, 0.7464, 0.2146, 0.7504, 0.1883, 0.7814, 0.1697, 0.7875, 0.2087, 0.7409, 0.5728, 0.8605, 0.5555, 0.8264, 0.5681, 0.7874, 0.5864, 0.794, 0.1883, 0.7814, 0.1998, 0.8209, 0.1815, 0.8547, 0.1697, 0.7875, 0.4911, 0.8817, 0.5012, 0.8444, 0.5555, 0.8264, 0.5728, 0.8605, 0.1998, 0.8209, 0.2538, 0.8405, 0.263, 0.8783, 0.1815, 0.8547, 0.4911, 0.8817, 0.4388, 0.8702, 0.4578, 0.84, 0.5012, 0.8444, 0.2976, 0.8374, 0.3159, 0.8682, 0.263, 0.8783, 0.2538, 0.8405, 0.7602, 0.1932, 0.7855, 0.1523, 0.796, 0.177, 0.7832, 0.1874, 0.2336, 0.1756, 0.246, 0.151, 0.2716, 0.1939, 0.247, 0.1871, 0.391, 0.6119, 0.4348, 0.6589, 0.4386, 0.6807, 0.3948, 0.6861, 0.321, 0.678, 0.3253, 0.6562, 0.3699, 0.6102, 0.3648, 0.6844, 0.789, 0.2333, 0.7602, 0.1932, 0.7832, 0.1874, 0.8096, 0.2339, 0.247, 0.1871, 0.2716, 0.1939, 0.2413, 0.237, 0.2192, 0.2374, 0.3917, 0.8621, 0.4016, 0.8415, 0.4388, 0.8702, 0.4324, 0.8949, 0.3159, 0.8682, 0.354, 0.8403, 0.3634, 0.8613, 0.3216, 0.8932, 0.4386, 0.6807, 0.453, 0.7, 0.435, 0.7183, 0.3948, 0.6861, 0.3237, 0.7157, 0.3061, 0.697, 0.321, 0.678, 0.3648, 0.6844, 0.4337, 0.7297, 0.3847, 0.7103, 0.3948, 0.6861, 0.435, 0.7183, 0.3648, 0.6844, 0.3744, 0.709, 0.3247, 0.7272, 0.3237, 0.7157, 0.411, 0.7477, 0.3847, 0.7103, 0.4337, 0.7297, 0.4278, 0.7428, 0.3247, 0.7272, 0.3744, 0.709, 0.347, 0.7458, 0.3303, 0.7405, 0.4181, 0.7849, 0.3847, 0.7954, 0.3847, 0.7103, 0.411, 0.7477, 0.3744, 0.709, 0.3723, 0.7945, 0.339, 0.7831, 0.347, 0.7458, 0.4016, 0.8415, 0.3847, 0.7954, 0.4181, 0.7849, 0.4313, 0.8175, 0.339, 0.7831, 0.3723, 0.7945, 0.354, 0.8403, 0.3248, 0.8155, 0.4388, 0.8702, 0.4016, 0.8415, 0.4313, 0.8175, 0.4578, 0.84, 0.3248, 0.8155, 0.354, 0.8403, 0.3159, 0.8682, 0.2976, 0.8374, 0.8096, 0.2339, 0.8163, 0.2031, 0.8251, 0.2098, 0.8293, 0.2196, 0.1998, 0.2148, 0.2098, 0.2062, 0.2192, 0.2374, 0.1991, 0.2225, 0.8096, 0.2339, 0.7832, 0.1874, 0.8022, 0.1846, 0.8163, 0.2031, 0.2265, 0.1831, 0.247, 0.1871, 0.2192, 0.2374, 0.2098, 0.2062, 0.7832, 0.1874, 0.796, 0.177, 0.8022, 0.1846, 0.2265, 0.1831, 0.2336, 0.1756, 0.247, 0.1871, 0.4578, 0.84, 0.4313, 0.8175, 0.4485, 0.8046, 0.4734, 0.8247, 0.3079, 0.802, 0.3248, 0.8155, 0.2976, 0.8374, 0.2824, 0.8215, 0.4313, 0.8175, 0.4181, 0.7849, 0.4359, 0.7796, 0.4485, 0.8046, 0.3212, 0.7772, 0.339, 0.7831, 0.3248, 0.8155, 0.3079, 0.802, 0.4181, 0.7849, 0.411, 0.7477, 0.4237, 0.7542, 0.4359, 0.7796, 0.3341, 0.752, 0.347, 0.7458, 0.339, 0.7831, 0.3212, 0.7772, 0.411, 0.7477, 0.4278, 0.7428, 0.4379, 0.7498, 0.4237, 0.7542, 0.3199, 0.7473, 0.3303, 0.7405, 0.347, 0.7458, 0.3341, 0.752, 0.4278, 0.7428, 0.4337, 0.7297, 0.4454, 0.732, 0.4379, 0.7498, 0.3129, 0.7292, 0.3247, 0.7272, 0.3303, 0.7405, 0.3199, 0.7473, 0.4337, 0.7297, 0.435, 0.7183, 0.441, 0.7244, 0.4454, 0.732, 0.3175, 0.7217, 0.3237, 0.7157, 0.3247, 0.7272, 0.3129, 0.7292, 0.435, 0.7183, 0.453, 0.7, 0.4553, 0.7137, 0.441, 0.7244, 0.3035, 0.7107, 0.3061, 0.697, 0.3237, 0.7157, 0.3175, 0.7217, 0.5012, 0.8444, 0.4578, 0.84, 0.4734, 0.8247, 0.5125, 0.8288, 0.2824, 0.8215, 0.2976, 0.8374, 0.2538, 0.8405, 0.243, 0.8246, 0.5555, 0.8264, 0.5012, 0.8444, 0.5125, 0.8288, 0.5509, 0.8118, 0.243, 0.8246, 0.2538, 0.8405, 0.1998, 0.8209, 0.2048, 0.8064, 0.5681, 0.7874, 0.5555, 0.8264, 0.5509, 0.8118, 0.5521, 0.7877, 0.2048, 0.8064, 0.1998, 0.8209, 0.1883, 0.7814, 0.2043, 0.7822, 0.5429, 0.7558, 0.5681, 0.7874, 0.5521, 0.7877, 0.5394, 0.7645, 0.2043, 0.7822, 0.1883, 0.7814, 0.2146, 0.7504, 0.2178, 0.7593, 0.5057, 0.7309, 0.5429, 0.7558, 0.5394, 0.7645, 0.5084, 0.7431, 0.2178, 0.7593, 0.2146, 0.7504, 0.2525, 0.7266, 0.2494, 0.7387, 0.453, 0.7, 0.5057, 0.7309, 0.5084, 0.7431, 0.4553, 0.7137, 0.2494, 0.7387, 0.2525, 0.7266, 0.3061, 0.697, 0.3035, 0.7107, 0.4379, 0.7498, 0.4454, 0.732, 0.4708, 0.7484, 0.4548, 0.7617, 0.287, 0.745, 0.3129, 0.7292, 0.3199, 0.7473, 0.3027, 0.7587, 0.4548, 0.7617, 0.4708, 0.7484, 0.4889, 0.7705, 0.4754, 0.7839, 0.2683, 0.7667, 0.287, 0.745, 0.3027, 0.7587, 0.2814, 0.7805, 0.4754, 0.7839, 0.4889, 0.7705, 0.5037, 0.7876, 0.4945, 0.8025, 0.253, 0.7834, 0.2683, 0.7667, 0.2814, 0.7805, 0.2618, 0.7986, 0.4945, 0.8025, 0.5037, 0.7876, 0.5186, 0.7916, 0.5168, 0.8073, 0.2379, 0.787, 0.253, 0.7834, 0.2618, 0.7986, 0.2392, 0.8029, 0.5125, 0.8288, 0.4734, 0.8247, 0.4945, 0.8025, 0.5168, 0.8073, 0.2618, 0.7986, 0.2824, 0.8215, 0.243, 0.8246, 0.2392, 0.8029, 0.4485, 0.8046, 0.4754, 0.7839, 0.4945, 0.8025, 0.4734, 0.8247, 0.2618, 0.7986, 0.2814, 0.7805, 0.3079, 0.802, 0.2824, 0.8215, 0.4485, 0.8046, 0.4359, 0.7796, 0.4548, 0.7617, 0.4754, 0.7839, 0.3027, 0.7587, 0.3212, 0.7772, 0.3079, 0.802, 0.2814, 0.7805, 0.4379, 0.7498, 0.4548, 0.7617, 0.4359, 0.7796, 0.4237, 0.7542, 0.3212, 0.7772, 0.3027, 0.7587, 0.3199, 0.7473, 0.3341, 0.752, 0.441, 0.7244, 0.4553, 0.7137, 0.4708, 0.7484, 0.4454, 0.732, 0.287, 0.745, 0.3035, 0.7107, 0.3175, 0.7217, 0.3129, 0.7292, 0.5084, 0.7431, 0.4889, 0.7705, 0.4708, 0.7484, 0.4553, 0.7137, 0.287, 0.745, 0.2683, 0.7667, 0.2494, 0.7387, 0.3035, 0.7107, 0.5394, 0.7645, 0.5037, 0.7876, 0.4889, 0.7705, 0.5084, 0.7431, 0.2683, 0.7667, 0.253, 0.7834, 0.2178, 0.7593, 0.2494, 0.7387, 0.5521, 0.7877, 0.5186, 0.7916, 0.5037, 0.7876, 0.5394, 0.7645, 0.253, 0.7834, 0.2379, 0.787, 0.2043, 0.7822, 0.2178, 0.7593, 0.5509, 0.8118, 0.5168, 0.8073, 0.5186, 0.7916, 0.5521, 0.7877, 0.2379, 0.787, 0.2392, 0.8029, 0.2048, 0.8064, 0.2043, 0.7822, 0.5125, 0.8288, 0.5168, 0.8073, 0.5509, 0.8118, 0.2048, 0.8064, 0.2392, 0.8029, 0.243, 0.8246, 0.5083, 0.6977, 0.4348, 0.6589, 0.4841, 0.6288, 0.5434, 0.6835, 0.2769, 0.6251, 0.3253, 0.6562, 0.2508, 0.6932, 0.2161, 0.6781, 0.5638, 0.7392, 0.5083, 0.6977, 0.5434, 0.6835, 0.5811, 0.7269, 0.2161, 0.6781, 0.2508, 0.6932, 0.1941, 0.7332, 0.1772, 0.7204, 0.62, 0.7916, 0.5638, 0.7392, 0.5811, 0.7269, 0.6167, 0.76, 0.1772, 0.7204, 0.1941, 0.7332, 0.1361, 0.7841, 0.1404, 0.7524, 0.7075, 0.7599, 0.62, 0.7916, 0.6167, 0.76, 0.6606, 0.7412, 0.1404, 0.7524, 0.1361, 0.7841, 0.04953, 0.7488, 0.09704, 0.7321, 0.7455, 0.6521, 0.7075, 0.7599, 0.6606, 0.7412, 0.6773, 0.6704, 0.09704, 0.7321, 0.04953, 0.7488, 0.01941, 0.6397, 0.08356, 0.662, 0.7408, 0.5724, 0.7455, 0.6521, 0.6773, 0.6704, 0.6714, 0.5927, 0.08356, 0.662, 0.01941, 0.6397, 0.03366, 0.5644, 0.09282, 0.5899, 0.6773, 0.6704, 0.5434, 0.6835, 0.4841, 0.6288, 0.6714, 0.5927, 0.2769, 0.6251, 0.2161, 0.6781, 0.08356, 0.662, 0.09282, 0.5899, 0.6773, 0.6704, 0.6606, 0.7412, 0.5811, 0.7269, 0.5434, 0.6835, 0.1772, 0.7204, 0.09704, 0.7321, 0.08356, 0.662, 0.2161, 0.6781, 0.6606, 0.7412, 0.6167, 0.76, 0.5811, 0.7269, 0.1772, 0.7204, 0.1404, 0.7524, 0.09704, 0.7321, 0.8424, 0.1952, 0.8293, 0.2196, 0.8346, 0.2069, 0.8347, 0.207, 0.03366, 0.5644, 0.05122, 0.5227, 0.145, 0.5626, 0.09282, 0.5899, 0.6204, 0.5657, 0.6714, 0.5927, 0.4841, 0.6288, 0.4981, 0.5523, 0.2769, 0.6251, 0.09282, 0.5899, 0.145, 0.5626, 0.2642, 0.5501, 0.391, 0.6119, 0.4981, 0.5523, 0.4841, 0.6288, 0.4348, 0.6589, 0.2769, 0.6251, 0.2642, 0.5501, 0.3699, 0.6102, 0.3253, 0.6562])
me_suzanne.materials.append(mat_material)
me_suzanne.use_remesh_fix_poles = True
me_suzanne.use_remesh_preserve_attributes = False
me_suzanne.use_mirror_vertex_groups = False
me_suzanne.update()

# ---- objects
ob_light = bpy.data.objects.new('Light', light_light)
ob_camera = bpy.data.objects.new('Camera', cam_camera)
ob_suzanne_001 = bpy.data.objects.new('Suzanne.001', me_suzanne)
ob_suzanne_005 = bpy.data.objects.new('Suzanne.005', me_suzanne)
ob_suzanne_000 = bpy.data.objects.new('Suzanne.000', me_suzanne)

# ---- transforms, parenting, visibility, modifiers, constraints
ob_light.location = (4.076, 1.005, 5.904)
ob_light.rotation_euler = (0.6503, 0.05522, 1.866)
ob_light.lock_rotations_4d = False
ob_light.empty_display_type = 'ARROWS'
ob_light.color = (0.0, 0.0, 0.0, 0.0)
ob_light.lineart.crease_threshold = 0.0
ob_camera.location = (0.0, -10.0, 0.0)
ob_camera.rotation_euler = (1.571, -0.0, 0.0)
ob_camera.lock_rotations_4d = False
ob_camera.empty_display_type = 'ARROWS'
ob_camera.color = (0.0, 0.0, 0.0, 0.0)
ob_camera.display_type = 'WIRE'
ob_camera.lineart.crease_threshold = 0.0
ob_suzanne_001.location = (0.0, 0.0, 0.0)
ob_suzanne_001.rotation_euler = (-1.673e-07, 1.932, -1.156e-07)
ob_suzanne_001.lineart.crease_threshold = 0.0
ob_suzanne_005.location = (2.0, 0.0, 0.0)
ob_suzanne_005.rotation_euler = (1.783e-08, -0.7809, -4.332e-08)
ob_suzanne_005.lineart.crease_threshold = 0.0
ob_suzanne_000.location = (-2.0, 2.267e-09, 0.0)
ob_suzanne_000.rotation_euler = (0.0, -0.0, 1.033)
ob_suzanne_000.lineart.crease_threshold = 0.0

# ---- collection membership
col_collection.objects.link(ob_light)
col_collection.objects.link(ob_camera)
col_collection.objects.link(ob_suzanne_001)
col_collection.objects.link(ob_suzanne_005)
col_collection.objects.link(ob_suzanne_000)

# ---- scene / render settings (as saved in the file)
scene.camera = ob_camera
scene.frame_start = 1; scene.frame_end = 250; scene.frame_set(1)
scene.render.engine = 'BLENDER_EEVEE_NEXT'
scene.cycles.use_denoising = False
scene.cycles.samples = 128
scene.cycles.sampling_pattern = 'TABULATED_SOBOL'
scene.cycles.use_adaptive_sampling = False
scene.cycles.use_light_tree = False
scene.view_settings.view_transform = 'Filmic'
bpy.context.view_layer.update()

